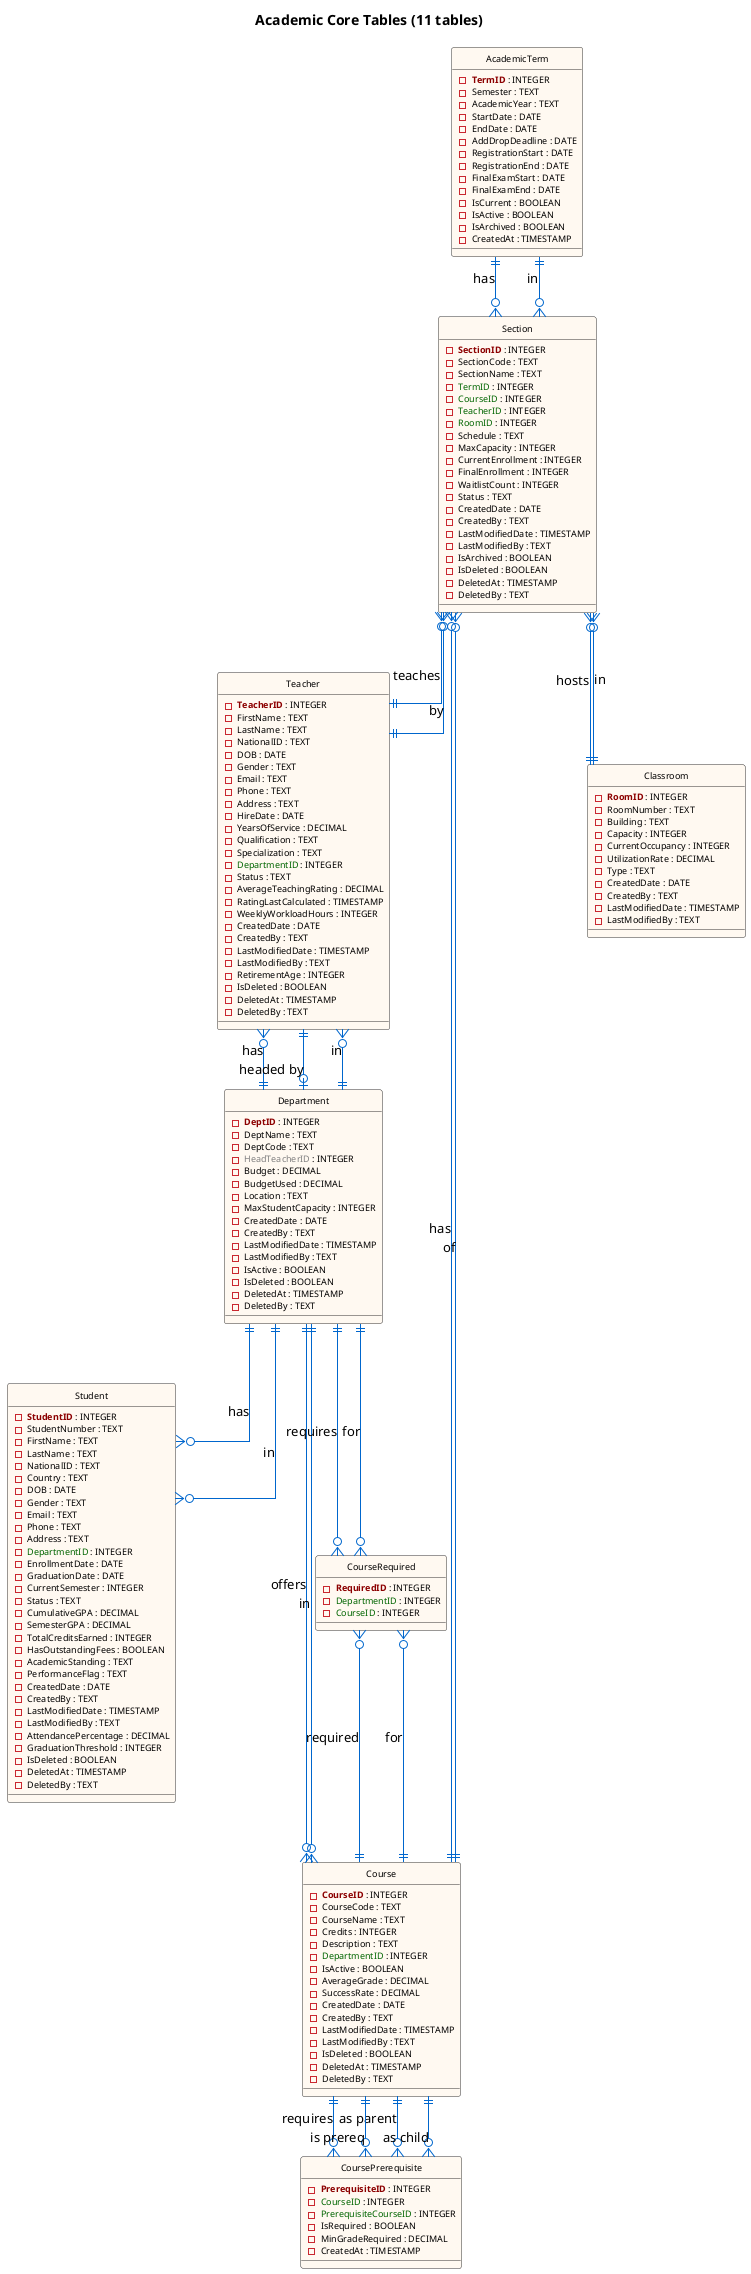

The diagram above was rendered by PlantUML. Its source (embedded in the PNG):
@startuml Diagram2_Academic_Core
!define table(x) class x << (T,#FFE6E6) >>
!define primary_key(x) <b><color:darkred>x</color></b>
!define foreign_key(x) <color:darkgreen>x</color>
!define nullable(x) <color:gray>x</color>

hide circle
skinparam linetype ortho
skinparam class {
    BackgroundColor #FFF8F0
    BorderColor #333333
    ArrowColor #0066CC
    FontName Arial
    FontSize 10
    AttributeFontSize 9
}

title Academic Core Tables (11 tables)

table(AcademicTerm) {
    - primary_key(TermID) : INTEGER
    - Semester : TEXT
    - AcademicYear : TEXT
    - StartDate : DATE
    - EndDate : DATE
    - AddDropDeadline : DATE
    - RegistrationStart : DATE
    - RegistrationEnd : DATE
    - FinalExamStart : DATE
    - FinalExamEnd : DATE
    - IsCurrent : BOOLEAN
    - IsActive : BOOLEAN
    - IsArchived : BOOLEAN
    - CreatedAt : TIMESTAMP
}

table(Department) {
    - primary_key(DeptID) : INTEGER
    - DeptName : TEXT
    - DeptCode : TEXT
    - nullable(HeadTeacherID) : INTEGER
    - Budget : DECIMAL
    - BudgetUsed : DECIMAL
    - Location : TEXT
    - MaxStudentCapacity : INTEGER
    - CreatedDate : DATE
    - CreatedBy : TEXT
    - LastModifiedDate : TIMESTAMP
    - LastModifiedBy : TEXT
    - IsActive : BOOLEAN
    - IsDeleted : BOOLEAN
    - DeletedAt : TIMESTAMP
    - DeletedBy : TEXT
}

table(Teacher) {
    - primary_key(TeacherID) : INTEGER
    - FirstName : TEXT
    - LastName : TEXT
    - NationalID : TEXT
    - DOB : DATE
    - Gender : TEXT
    - Email : TEXT
    - Phone : TEXT
    - Address : TEXT
    - HireDate : DATE
    - YearsOfService : DECIMAL
    - Qualification : TEXT
    - Specialization : TEXT
    - foreign_key(DepartmentID) : INTEGER
    - Status : TEXT
    - AverageTeachingRating : DECIMAL
    - RatingLastCalculated : TIMESTAMP
    - WeeklyWorkloadHours : INTEGER
    - CreatedDate : DATE
    - CreatedBy : TEXT
    - LastModifiedDate : TIMESTAMP
    - LastModifiedBy : TEXT
    - RetirementAge : INTEGER
    - IsDeleted : BOOLEAN
    - DeletedAt : TIMESTAMP
    - DeletedBy : TEXT
}

table(Student) {
    - primary_key(StudentID) : INTEGER
    - StudentNumber : TEXT
    - FirstName : TEXT
    - LastName : TEXT
    - NationalID : TEXT
    - Country : TEXT
    - DOB : DATE
    - Gender : TEXT
    - Email : TEXT
    - Phone : TEXT
    - Address : TEXT
    - foreign_key(DepartmentID) : INTEGER
    - EnrollmentDate : DATE
    - GraduationDate : DATE
    - CurrentSemester : INTEGER
    - Status : TEXT
    - CumulativeGPA : DECIMAL
    - SemesterGPA : DECIMAL
    - TotalCreditsEarned : INTEGER
    - HasOutstandingFees : BOOLEAN
    - AcademicStanding : TEXT
    - PerformanceFlag : TEXT
    - CreatedDate : DATE
    - CreatedBy : TEXT
    - LastModifiedDate : TIMESTAMP
    - LastModifiedBy : TEXT
    - AttendancePercentage : DECIMAL
    - GraduationThreshold : INTEGER
    - IsDeleted : BOOLEAN
    - DeletedAt : TIMESTAMP
    - DeletedBy : TEXT
}

table(Course) {
    - primary_key(CourseID) : INTEGER
    - CourseCode : TEXT
    - CourseName : TEXT
    - Credits : INTEGER
    - Description : TEXT
    - foreign_key(DepartmentID) : INTEGER
    - IsActive : BOOLEAN
    - AverageGrade : DECIMAL
    - SuccessRate : DECIMAL
    - CreatedDate : DATE
    - CreatedBy : TEXT
    - LastModifiedDate : TIMESTAMP
    - LastModifiedBy : TEXT
    - IsDeleted : BOOLEAN
    - DeletedAt : TIMESTAMP
    - DeletedBy : TEXT
}

table(CoursePrerequisite) {
    - primary_key(PrerequisiteID) : INTEGER
    - foreign_key(CourseID) : INTEGER
    - foreign_key(PrerequisiteCourseID) : INTEGER
    - IsRequired : BOOLEAN
    - MinGradeRequired : DECIMAL
    - CreatedAt : TIMESTAMP
}

table(CourseRequired) {
    - primary_key(RequiredID) : INTEGER
    - foreign_key(DepartmentID) : INTEGER
    - foreign_key(CourseID) : INTEGER
}

table(Classroom) {
    - primary_key(RoomID) : INTEGER
    - RoomNumber : TEXT
    - Building : TEXT
    - Capacity : INTEGER
    - CurrentOccupancy : INTEGER
    - UtilizationRate : DECIMAL
    - Type : TEXT
    - CreatedDate : DATE
    - CreatedBy : TEXT
    - LastModifiedDate : TIMESTAMP
    - LastModifiedBy : TEXT
}

table(Section) {
    - primary_key(SectionID) : INTEGER
    - SectionCode : TEXT
    - SectionName : TEXT
    - foreign_key(TermID) : INTEGER
    - foreign_key(CourseID) : INTEGER
    - foreign_key(TeacherID) : INTEGER
    - foreign_key(RoomID) : INTEGER
    - Schedule : TEXT
    - MaxCapacity : INTEGER
    - CurrentEnrollment : INTEGER
    - FinalEnrollment : INTEGER
    - WaitlistCount : INTEGER
    - Status : TEXT
    - CreatedDate : DATE
    - CreatedBy : TEXT
    - LastModifiedDate : TIMESTAMP
    - LastModifiedBy : TEXT
    - IsArchived : BOOLEAN
    - IsDeleted : BOOLEAN
    - DeletedAt : TIMESTAMP
    - DeletedBy : TEXT
}

' Relationships
Department ||--o{ Teacher : "has"
Teacher }o--|| Department : "in"

Department ||--o{ Student : "has"
Student }o--|| Department : "in"

Department ||--o{ Course : "offers"
Course }o--|| Department : "in"

Department ||--o{ CourseRequired : "requires"
CourseRequired }o--|| Department : "for"

Department |o--|| Teacher : "headed by"

Teacher ||--o{ Section : "teaches"
Section }o--|| Teacher : "by"

Course ||--o{ Section : "has"
Section }o--|| Course : "of"

Course ||--o{ CoursePrerequisite : "requires"
CoursePrerequisite }o--|| Course : "as parent"

Course ||--o{ CoursePrerequisite : "is prereq"
CoursePrerequisite }o--|| Course : "as child"

Course ||--o{ CourseRequired : "required"
CourseRequired }o--|| Course : "for"

Classroom ||--o{ Section : "hosts"
Section }o--|| Classroom : "in"

AcademicTerm ||--o{ Section : "has"
Section }o--|| AcademicTerm : "in"

@enduml